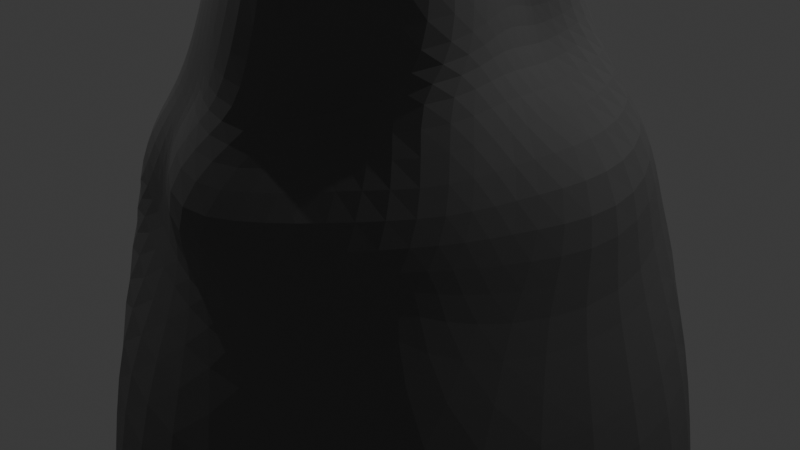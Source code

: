 # Source: Mountain.blend  (saved by Blender 5.0.119; exported with 4.5.12 LTS)
import bpy
from mathutils import Matrix  # noqa: F401  (used for matrix-valued properties, if any)

bpy.ops.wm.read_factory_settings(use_empty=True)
scene = bpy.context.scene
scene.name = 'Scene'

# ---- collections
col_collection = bpy.data.collections.new('Collection'); scene.collection.children.link(col_collection)
col_summer = bpy.data.collections.new('Summer'); col_collection.children.link(col_summer)
col_setup = bpy.data.collections.new('Setup'); col_collection.children.link(col_setup)

# ---- materials (node trees are filled in below, after node groups)
mat_stone_001 = bpy.data.materials.new('Stone.001')

# ---- material node trees
mat_stone_001.use_nodes = True; mat_stone_001.node_tree.nodes.clear()
_N = mat_stone_001.node_tree.nodes; _L = mat_stone_001.node_tree.links
n0 = _N.new('ShaderNodeBsdfPrincipled'); n0.name = 'Principled BSDF'; n0.location = (-200, 100)
n0.inputs[0].default_value = (0.141, 0.141, 0.141, 1.0)
n0.inputs[2].default_value = 0.8
n1 = _N.new('ShaderNodeOutputMaterial'); n1.name = 'Material Output'; n1.location = (200, 100)
_L.new(n0.outputs[0], n1.inputs[0])
n1.is_active_output = True

# ---- world
world_world = bpy.data.worlds.new('World'); scene.world = world_world
world_world.use_nodes = True; world_world.node_tree.nodes.clear()
_N = world_world.node_tree.nodes; _L = world_world.node_tree.links
n0 = _N.new('ShaderNodeOutputWorld'); n0.name = 'World Output'; n0.location = (200, 100)
n1 = _N.new('ShaderNodeBackground'); n1.name = 'Background'; n1.location = (-200, 100)
n1.inputs[0].default_value = (0.05088, 0.05088, 0.05088, 1.0)
_L.new(n1.outputs[0], n0.inputs[0])
n0.is_active_output = True
world_world.color = (0.05088, 0.05088, 0.05088)
world_world.sun_shadow_jitter_overblur = 0.0

# ---- cameras
cam_camera = bpy.data.cameras.new('Camera')
cam_camera.clip_end = 100.0
cam_camera.ortho_scale = 7.314

# ---- lights
light_light = bpy.data.lights.new('Light', 'POINT')
light_light.energy = 1000.0
light_light.shadow_soft_size = 0.1
light_light_001 = bpy.data.lights.new('Light.001', 'POINT')
light_light_001.energy = 1000.0
light_light_001.shadow_soft_size = 0.1

# ---- meshes
me_cylinder = bpy.data.meshes.new('Cylinder')
me_cylinder.from_pydata([(0.0, 1.0, -1.0), (0.0, 1.0, 1.0), (0.1951, 0.9808, -1.0), (0.1951, 0.9808, 1.0), (0.3827, 0.9239, -1.0), (0.3827, 0.9239, 1.0), (0.5556, 0.8315, -1.0), (0.5556, 0.8315, 1.0), (0.7071, 0.7071, -1.0), (0.7071, 0.7071, 1.0), (0.8315, 0.5556, -1.0), (0.8315, 0.5556, 1.0), (0.9239, 0.3827, -1.0), (0.9239, 0.3827, 1.0), (0.9808, 0.1951, -1.0), (0.9808, 0.1951, 1.0), (1.0, 0.0, -1.0), (1.0, 0.0, 1.0), (0.9808, -0.1951, -1.0), (0.9808, -0.1951, 1.0), (0.9239, -0.3827, -1.0), (0.9239, -0.3827, 1.0), (0.8315, -0.5556, -1.0), (0.8315, -0.5556, 1.0), (0.7071, -0.7071, -1.0), (0.7071, -0.7071, 1.0), (0.5556, -0.8315, -1.0), (0.5556, -0.8315, 1.0), (0.3827, -0.9239, -1.0), (0.3827, -0.9239, 1.0), (0.1951, -0.9808, -1.0), (0.1951, -0.9808, 1.0), (0.0, -1.0, -1.0), (0.0, -1.0, 1.0), (-0.1951, -0.9808, -1.0), (-0.1951, -0.9808, 1.0), (-0.3827, -0.9239, -1.0), (-0.3827, -0.9239, 1.0), (-0.5556, -0.8315, -1.0), (-0.5556, -0.8315, 1.0), (-0.7071, -0.7071, -1.0), (-0.7071, -0.7071, 1.0), (-0.8315, -0.5556, -1.0), (-0.8315, -0.5556, 1.0), (-0.9239, -0.3827, -1.0), (-0.9239, -0.3827, 1.0), (-0.9808, -0.1951, -1.0), (-0.9808, -0.1951, 1.0), (-1.0, 0.0, -1.0), (-1.0, 0.0, 1.0), (-0.9808, 0.1951, -1.0), (-0.9808, 0.1951, 1.0), (-0.9239, 0.3827, -1.0), (-0.9239, 0.3827, 1.0), (-0.8315, 0.5556, -1.0), (-0.8315, 0.5556, 1.0), (-0.7071, 0.7071, -1.0), (-0.7071, 0.7071, 1.0), (-0.5556, 0.8315, -1.0), (-0.5556, 0.8315, 1.0), (-0.3827, 0.9239, -1.0), (-0.3827, 0.9239, 1.0), (-0.1951, 0.9808, -1.0), (-0.1951, 0.9808, 1.0)], [], [(0, 1, 3, 2), (2, 3, 5, 4), (4, 5, 7, 6), (6, 7, 9, 8), (8, 9, 11, 10), (10, 11, 13, 12), (12, 13, 15, 14), (14, 15, 17, 16), (16, 17, 19, 18), (18, 19, 21, 20), (20, 21, 23, 22), (22, 23, 25, 24), (24, 25, 27, 26), (26, 27, 29, 28), (28, 29, 31, 30), (30, 31, 33, 32), (32, 33, 35, 34), (34, 35, 37, 36), (36, 37, 39, 38), (38, 39, 41, 40), (40, 41, 43, 42), (42, 43, 45, 44), (44, 45, 47, 46), (46, 47, 49, 48), (48, 49, 51, 50), (50, 51, 53, 52), (52, 53, 55, 54), (54, 55, 57, 56), (56, 57, 59, 58), (58, 59, 61, 60), (3, 1, 63, 61, 59, 57, 55, 53, 51, 49, 47, 45, 43, 41, 39, 37, 35, 33, 31, 29, 27, 25, 23, 21, 19, 17, 15, 13, 11, 9, 7, 5), (60, 61, 63, 62), (62, 63, 1, 0), (0, 2, 4, 6, 8, 10, 12, 14, 16, 18, 20, 22, 24, 26, 28, 30, 32, 34, 36, 38, 40, 42, 44, 46, 48, 50, 52, 54, 56, 58, 60, 62)])
_uv = me_cylinder.uv_layers.new(name='UVMap')
_uv.uv.foreach_set('vector', [1.0, 0.5, 1.0, 1.0, 0.9688, 1.0, 0.9688, 0.5, 0.9688, 0.5, 0.9688, 1.0, 0.9375, 1.0, 0.9375, 0.5, 0.9375, 0.5, 0.9375, 1.0, 0.9062, 1.0, 0.9062, 0.5, 0.9062, 0.5, 0.9062, 1.0, 0.875, 1.0, 0.875, 0.5, 0.875, 0.5, 0.875, 1.0, 0.8438, 1.0, 0.8438, 0.5, 0.8438, 0.5, 0.8438, 1.0, 0.8125, 1.0, 0.8125, 0.5, 0.8125, 0.5, 0.8125, 1.0, 0.7812, 1.0, 0.7812, 0.5, 0.7812, 0.5, 0.7812, 1.0, 0.75, 1.0, 0.75, 0.5, 0.75, 0.5, 0.75, 1.0, 0.7188, 1.0, 0.7188, 0.5, 0.7188, 0.5, 0.7188, 1.0, 0.6875, 1.0, 0.6875, 0.5, 0.6875, 0.5, 0.6875, 1.0, 0.6562, 1.0, 0.6562, 0.5, 0.6562, 0.5, 0.6562, 1.0, 0.625, 1.0, 0.625, 0.5, 0.625, 0.5, 0.625, 1.0, 0.5938, 1.0, 0.5938, 0.5, 0.5938, 0.5, 0.5938, 1.0, 0.5625, 1.0, 0.5625, 0.5, 0.5625, 0.5, 0.5625, 1.0, 0.5312, 1.0, 0.5312, 0.5, 0.5312, 0.5, 0.5312, 1.0, 0.5, 1.0, 0.5, 0.5, 0.5, 0.5, 0.5, 1.0, 0.4688, 1.0, 0.4688, 0.5, 0.4688, 0.5, 0.4688, 1.0, 0.4375, 1.0, 0.4375, 0.5, 0.4375, 0.5, 0.4375, 1.0, 0.4062, 1.0, 0.4062, 0.5, 0.4062, 0.5, 0.4062, 1.0, 0.375, 1.0, 0.375, 0.5, 0.375, 0.5, 0.375, 1.0, 0.3438, 1.0, 0.3438, 0.5, 0.3438, 0.5, 0.3438, 1.0, 0.3125, 1.0, 0.3125, 0.5, 0.3125, 0.5, 0.3125, 1.0, 0.2812, 1.0, 0.2812, 0.5, 0.2812, 0.5, 0.2812, 1.0, 0.25, 1.0, 0.25, 0.5, 0.25, 0.5, 0.25, 1.0, 0.2188, 1.0, 0.2188, 0.5, 0.2188, 0.5, 0.2188, 1.0, 0.1875, 1.0, 0.1875, 0.5, 0.1875, 0.5, 0.1875, 1.0, 0.1562, 1.0, 0.1562, 0.5, 0.1562, 0.5, 0.1562, 1.0, 0.125, 1.0, 0.125, 0.5, 0.125, 0.5, 0.125, 1.0, 0.09375, 1.0, 0.09375, 0.5, 0.09375, 0.5, 0.09375, 1.0, 0.0625, 1.0, 0.0625, 0.5, 0.2968, 0.4854, 0.25, 0.49, 0.2032, 0.4854, 0.1582, 0.4717, 0.1167, 0.4496, 0.08029, 0.4197, 0.05045, 0.3833, 0.02827, 0.3418, 0.01461, 0.2968, 0.01, 0.25, 0.01461, 0.2032, 0.02827, 0.1582, 0.05045, 0.1167, 0.08029, 0.08029, 0.1167, 0.05045, 0.1582, 0.02827, 0.2032, 0.01461, 0.25, 0.01, 0.2968, 0.01461, 0.3418, 0.02827, 0.3833, 0.05045, 0.4197, 0.08029, 0.4496, 0.1167, 0.4717, 0.1582, 0.4854, 0.2032, 0.49, 0.25, 0.4854, 0.2968, 0.4717, 0.3418, 0.4496, 0.3833, 0.4197, 0.4197, 0.3833, 0.4496, 0.3418, 0.4717, 0.0625, 0.5, 0.0625, 1.0, 0.03125, 1.0, 0.03125, 0.5, 0.03125, 0.5, 0.03125, 1.0, 0.0, 1.0, 0.0, 0.5, 0.75, 0.49, 0.7968, 0.4854, 0.8418, 0.4717, 0.8833, 0.4496, 0.9197, 0.4197, 0.9496, 0.3833, 0.9717, 0.3418, 0.9854, 0.2968, 0.99, 0.25, 0.9854, 0.2032, 0.9717, 0.1582, 0.9496, 0.1167, 0.9197, 0.08029, 0.8833, 0.05045, 0.8418, 0.02827, 0.7968, 0.01461, 0.75, 0.01, 0.7032, 0.01461, 0.6582, 0.02827, 0.6167, 0.05045, 0.5803, 0.08029, 0.5504, 0.1167, 0.5283, 0.1582, 0.5146, 0.2032, 0.51, 0.25, 0.5146, 0.2968, 0.5283, 0.3418, 0.5504, 0.3833, 0.5803, 0.4197, 0.6167, 0.4496, 0.6582, 0.4717, 0.7032, 0.4854])
me_cylinder.update()
me_cube_004 = bpy.data.meshes.new('Cube.004')
me_cube_004.from_pydata([(-1.469, -1.801, 0.1465), (-0.7472, -0.8137, 2.863), (-1.304, 1.41, 0.03019), (-0.7459, 0.5358, 2.806), (1.382, -1.572, -0.1149), (0.6691, -0.5413, 2.955), (1.148, 1.797, 0.03372), (0.9492, 1.129, 2.061), (-1.982, -0.6934, -0.181), (-0.8785, -1.25, 1.182), (-0.7474, -0.3754, 3.003), (-0.7853, 0.7452, 1.276), (-0.2847, 2.157, -0.1728), (0.1721, 0.7866, 2.782), (0.8228, 1.212, 1.379), (2.213, 0.06634, -0.275), (0.6572, 0.216, 2.76), (1.179, -0.8855, 1.278), (-0.1061, -1.766, -0.1514), (0.2186, -0.9462, 3.543), (0.1041, 0.09008, 3.033), (0.02972, -1.728, 0.784), (1.048, 0.2506, 1.108), (-0.06757, 1.041, 1.381), (-1.474, -0.0992, 1.39), (-1.612, -1.188, -0.001862), (-0.705, -0.8984, 2.614), (-0.7766, 0.009815, 2.821), (-1.155, 1.134, 0.5749), (-0.8079, 1.76, -0.1084), (0.5248, 0.8079, 2.803), (0.9045, 1.476, 0.655), (1.444, 1.725, -0.1549), (0.7265, -0.2771, 2.861), (1.575, -1.166, 0.4254), (0.7357, -2.072, -0.3884), (-0.1728, -0.8576, 3.208), (-2.109, 0.8279, 0.2003), (-1.255, -1.346, 0.6487), (-0.8053, -0.5974, 3.114), (-0.5742, 0.9325, 2.045), (0.7218, 1.826, -0.08468), (-0.4063, 0.7125, 2.765), (0.6156, 1.029, 2.04), (1.719, -1.041, -0.2816), (0.6919, 0.5912, 2.715), (1.102, -0.6881, 1.829), (-0.8508, -1.604, 0.02924), (0.5493, -0.6076, 3.341), (0.07524, -0.5473, 3.489), (0.05825, 0.5953, 2.706), (0.4564, 0.448, 3.15), (-0.7036, 0.1368, 3.478), (0.02736, -2.706, -1.801), (-0.1634, 2.757, -1.825), (-2.77, -0.2141, -1.787), (2.869, 0.2701, -1.872), (-0.3424, -1.421, 1.057), (0.6876, -0.7526, 1.055), (-0.3323, -2.328, 0.214), (0.1462, -1.381, 1.577), (1.098, -0.363, 1.345), (1.01, 0.8844, 1.358), (2.205, 0.2645, 0.4574), (0.7659, 0.4104, 1.929), (0.4029, 1.342, 1.488), (-0.6012, 1.154, 1.328), (-0.1211, 1.187, 0.6195), (0.1057, 1.105, 2.146), (-1.304, 0.3457, 1.288), (-1.057, -1.024, 1.369), (-1.845, -0.5364, 0.4612), (-1.096, -0.317, 2.528), (-0.7465, 0.5708, 1.948), (0.4214, 1.115, 2.119), (0.7471, 0.103, 2.125), (-0.3522, -1.4, 1.682), (2.044, -2.053, -1.867), (-0.4203, -0.5163, 4.241), (0.3573, -0.3484, 3.182), (0.4954, 0.6228, 2.996), (-0.3658, 0.2826, 3.118), (-1.866, -2.002, -1.627), (-2.224, 1.84, -1.799), (1.802, 2.256, -1.915), (-0.6937, -1.58, 0.5055), (0.9785, -1.87, 0.1812), (0.786, -0.9683, 1.785), (1.862, -0.4983, 0.4407), (1.75, 1.165, 0.5087), (0.8476, 0.8084, 2.023), (0.4768, 1.532, 0.6371), (-0.6087, 1.32, 0.6857), (-0.3074, 0.8812, 2.067), (-1.525, 0.4894, 0.5023), (-1.595, -1.03, 0.5659), (-1.001, -0.6618, 2.66), (0.03202, -2.908, -3.454), (-0.173, 2.961, -3.479), (-2.974, -0.2314, -3.439), (3.085, 0.2888, -3.53), (2.199, -2.207, -3.525), (-2.003, -2.152, -3.267), (-2.387, 1.975, -3.452), (1.939, 2.423, -3.577)], [], [(24, 72, 73, 69), (72, 10, 27, 73), (73, 27, 3, 40), (69, 73, 40, 11), (23, 68, 74, 65), (68, 13, 30, 74), (74, 30, 7, 43), (65, 74, 43, 14), (22, 64, 75, 61), (64, 16, 33, 75), (75, 33, 5, 46), (61, 75, 46, 17), (21, 60, 76, 57), (60, 19, 36, 76), (76, 36, 1, 26), (57, 76, 26, 9), (56, 15, 44, 77), (77, 44, 4, 35), (53, 77, 35, 18), (20, 52, 78, 49), (52, 10, 39, 78), (78, 39, 1, 36), (49, 78, 36, 19), (16, 51, 79, 33), (51, 20, 49, 79), (79, 49, 19, 48), (33, 79, 48, 5), (7, 30, 80, 45), (30, 13, 50, 80), (80, 50, 20, 51), (45, 80, 51, 16), (13, 42, 81, 50), (42, 3, 27, 81), (81, 27, 10, 52), (50, 81, 52, 20), (8, 55, 82, 25), (82, 53, 18, 47), (25, 82, 47, 0), (2, 29, 83, 37), (29, 12, 54, 83), (37, 83, 55, 8), (12, 41, 84, 54), (41, 6, 32, 84), (84, 32, 15, 56), (18, 59, 85, 47), (59, 21, 57, 85), (85, 57, 9, 38), (47, 85, 38, 0), (4, 34, 86, 35), (34, 17, 58, 86), (86, 58, 21, 59), (35, 86, 59, 18), (17, 46, 87, 58), (46, 5, 48, 87), (87, 48, 19, 60), (58, 87, 60, 21), (15, 63, 88, 44), (63, 22, 61, 88), (88, 61, 17, 34), (44, 88, 34, 4), (6, 31, 89, 32), (31, 14, 62, 89), (89, 62, 22, 63), (32, 89, 63, 15), (14, 43, 90, 62), (43, 7, 45, 90), (90, 45, 16, 64), (62, 90, 64, 22), (12, 67, 91, 41), (67, 23, 65, 91), (91, 65, 14, 31), (41, 91, 31, 6), (2, 28, 92, 29), (28, 11, 66, 92), (92, 66, 23, 67), (29, 92, 67, 12), (11, 40, 93, 66), (40, 3, 42, 93), (93, 42, 13, 68), (66, 93, 68, 23), (8, 71, 94, 37), (71, 24, 69, 94), (94, 69, 11, 28), (37, 94, 28, 2), (0, 38, 95, 25), (38, 9, 70, 95), (95, 70, 24, 71), (25, 95, 71, 8), (9, 26, 96, 70), (26, 1, 39, 96), (96, 39, 10, 72), (70, 96, 72, 24), (56, 77, 101, 100), (54, 84, 104, 98), (82, 55, 99, 102), (83, 54, 98, 103), (77, 53, 97, 101), (53, 82, 102, 97), (84, 56, 100, 104), (55, 83, 103, 99)])
_uv = me_cube_004.uv_layers.new(name='UVMap')
_uv.uv.foreach_set('vector', [0.5, 0.125, 0.5625, 0.125, 0.5625, 0.1875, 0.5, 0.1875, 0.5625, 0.125, 0.625, 0.125, 0.625, 0.1875, 0.5625, 0.1875, 0.5625, 0.1875, 0.625, 0.1875, 0.625, 0.25, 0.5625, 0.25, 0.5, 0.1875, 0.5625, 0.1875, 0.5625, 0.25, 0.5, 0.25, 0.5, 0.375, 0.5625, 0.375, 0.5625, 0.4375, 0.5, 0.4375, 0.5625, 0.375, 0.625, 0.375, 0.625, 0.4375, 0.5625, 0.4375, 0.5625, 0.4375, 0.625, 0.4375, 0.625, 0.5, 0.5625, 0.5, 0.5, 0.4375, 0.5625, 0.4375, 0.5625, 0.5, 0.5, 0.5, 0.5, 0.625, 0.5625, 0.625, 0.5625, 0.6875, 0.5, 0.6875, 0.5625, 0.625, 0.625, 0.625, 0.625, 0.6875, 0.5625, 0.6875, 0.5625, 0.6875, 0.625, 0.6875, 0.625, 0.75, 0.5625, 0.75, 0.5, 0.6875, 0.5625, 0.6875, 0.5625, 0.75, 0.5, 0.75, 0.5, 0.875, 0.5625, 0.875, 0.5625, 0.9375, 0.5, 0.9375, 0.5625, 0.875, 0.625, 0.875, 0.625, 0.9375, 0.5625, 0.9375, 0.5625, 0.9375, 0.625, 0.9375, 0.625, 1.0, 0.5625, 1.0, 0.5, 0.9375, 0.5625, 0.9375, 0.5625, 1.0, 0.5, 1.0, 0.3125, 0.625, 0.375, 0.625, 0.375, 0.6875, 0.3125, 0.6875, 0.3125, 0.6875, 0.375, 0.6875, 0.375, 0.75, 0.3125, 0.75, 0.25, 0.6875, 0.3125, 0.6875, 0.3125, 0.75, 0.25, 0.75, 0.75, 0.625, 0.8125, 0.625, 0.8125, 0.6875, 0.75, 0.6875, 0.8125, 0.625, 0.875, 0.625, 0.875, 0.6875, 0.8125, 0.6875, 0.8125, 0.6875, 0.875, 0.6875, 0.875, 0.75, 0.8125, 0.75, 0.75, 0.6875, 0.8125, 0.6875, 0.8125, 0.75, 0.75, 0.75, 0.625, 0.625, 0.6875, 0.625, 0.6875, 0.6875, 0.625, 0.6875, 0.6875, 0.625, 0.75, 0.625, 0.75, 0.6875, 0.6875, 0.6875, 0.6875, 0.6875, 0.75, 0.6875, 0.75, 0.75, 0.6875, 0.75, 0.625, 0.6875, 0.6875, 0.6875, 0.6875, 0.75, 0.625, 0.75, 0.625, 0.5, 0.6875, 0.5, 0.6875, 0.5625, 0.625, 0.5625, 0.6875, 0.5, 0.75, 0.5, 0.75, 0.5625, 0.6875, 0.5625, 0.6875, 0.5625, 0.75, 0.5625, 0.75, 0.625, 0.6875, 0.625, 0.625, 0.5625, 0.6875, 0.5625, 0.6875, 0.625, 0.625, 0.625, 0.75, 0.5, 0.8125, 0.5, 0.8125, 0.5625, 0.75, 0.5625, 0.8125, 0.5, 0.875, 0.5, 0.875, 0.5625, 0.8125, 0.5625, 0.8125, 0.5625, 0.875, 0.5625, 0.875, 0.625, 0.8125, 0.625, 0.75, 0.5625, 0.8125, 0.5625, 0.8125, 0.625, 0.75, 0.625, 0.125, 0.625, 0.1875, 0.625, 0.1875, 0.6875, 0.125, 0.6875, 0.1875, 0.6875, 0.25, 0.6875, 0.25, 0.75, 0.1875, 0.75, 0.125, 0.6875, 0.1875, 0.6875, 0.1875, 0.75, 0.125, 0.75, 0.125, 0.5, 0.1875, 0.5, 0.1875, 0.5625, 0.125, 0.5625, 0.1875, 0.5, 0.25, 0.5, 0.25, 0.5625, 0.1875, 0.5625, 0.125, 0.5625, 0.1875, 0.5625, 0.1875, 0.625, 0.125, 0.625, 0.25, 0.5, 0.3125, 0.5, 0.3125, 0.5625, 0.25, 0.5625, 0.3125, 0.5, 0.375, 0.5, 0.375, 0.5625, 0.3125, 0.5625, 0.3125, 0.5625, 0.375, 0.5625, 0.375, 0.625, 0.3125, 0.625, 0.375, 0.875, 0.4375, 0.875, 0.4375, 0.9375, 0.375, 0.9375, 0.4375, 0.875, 0.5, 0.875, 0.5, 0.9375, 0.4375, 0.9375, 0.4375, 0.9375, 0.5, 0.9375, 0.5, 1.0, 0.4375, 1.0, 0.375, 0.9375, 0.4375, 0.9375, 0.4375, 1.0, 0.375, 1.0, 0.375, 0.75, 0.4375, 0.75, 0.4375, 0.8125, 0.375, 0.8125, 0.4375, 0.75, 0.5, 0.75, 0.5, 0.8125, 0.4375, 0.8125, 0.4375, 0.8125, 0.5, 0.8125, 0.5, 0.875, 0.4375, 0.875, 0.375, 0.8125, 0.4375, 0.8125, 0.4375, 0.875, 0.375, 0.875, 0.5, 0.75, 0.5625, 0.75, 0.5625, 0.8125, 0.5, 0.8125, 0.5625, 0.75, 0.625, 0.75, 0.625, 0.8125, 0.5625, 0.8125, 0.5625, 0.8125, 0.625, 0.8125, 0.625, 0.875, 0.5625, 0.875, 0.5, 0.8125, 0.5625, 0.8125, 0.5625, 0.875, 0.5, 0.875, 0.375, 0.625, 0.4375, 0.625, 0.4375, 0.6875, 0.375, 0.6875, 0.4375, 0.625, 0.5, 0.625, 0.5, 0.6875, 0.4375, 0.6875, 0.4375, 0.6875, 0.5, 0.6875, 0.5, 0.75, 0.4375, 0.75, 0.375, 0.6875, 0.4375, 0.6875, 0.4375, 0.75, 0.375, 0.75, 0.375, 0.5, 0.4375, 0.5, 0.4375, 0.5625, 0.375, 0.5625, 0.4375, 0.5, 0.5, 0.5, 0.5, 0.5625, 0.4375, 0.5625, 0.4375, 0.5625, 0.5, 0.5625, 0.5, 0.625, 0.4375, 0.625, 0.375, 0.5625, 0.4375, 0.5625, 0.4375, 0.625, 0.375, 0.625, 0.5, 0.5, 0.5625, 0.5, 0.5625, 0.5625, 0.5, 0.5625, 0.5625, 0.5, 0.625, 0.5, 0.625, 0.5625, 0.5625, 0.5625, 0.5625, 0.5625, 0.625, 0.5625, 0.625, 0.625, 0.5625, 0.625, 0.5, 0.5625, 0.5625, 0.5625, 0.5625, 0.625, 0.5, 0.625, 0.375, 0.375, 0.4375, 0.375, 0.4375, 0.4375, 0.375, 0.4375, 0.4375, 0.375, 0.5, 0.375, 0.5, 0.4375, 0.4375, 0.4375, 0.4375, 0.4375, 0.5, 0.4375, 0.5, 0.5, 0.4375, 0.5, 0.375, 0.4375, 0.4375, 0.4375, 0.4375, 0.5, 0.375, 0.5, 0.375, 0.25, 0.4375, 0.25, 0.4375, 0.3125, 0.375, 0.3125, 0.4375, 0.25, 0.5, 0.25, 0.5, 0.3125, 0.4375, 0.3125, 0.4375, 0.3125, 0.5, 0.3125, 0.5, 0.375, 0.4375, 0.375, 0.375, 0.3125, 0.4375, 0.3125, 0.4375, 0.375, 0.375, 0.375, 0.5, 0.25, 0.5625, 0.25, 0.5625, 0.3125, 0.5, 0.3125, 0.5625, 0.25, 0.625, 0.25, 0.625, 0.3125, 0.5625, 0.3125, 0.5625, 0.3125, 0.625, 0.3125, 0.625, 0.375, 0.5625, 0.375, 0.5, 0.3125, 0.5625, 0.3125, 0.5625, 0.375, 0.5, 0.375, 0.375, 0.125, 0.4375, 0.125, 0.4375, 0.1875, 0.375, 0.1875, 0.4375, 0.125, 0.5, 0.125, 0.5, 0.1875, 0.4375, 0.1875, 0.4375, 0.1875, 0.5, 0.1875, 0.5, 0.25, 0.4375, 0.25, 0.375, 0.1875, 0.4375, 0.1875, 0.4375, 0.25, 0.375, 0.25, 0.375, 0.0, 0.4375, 0.0, 0.4375, 0.0625, 0.375, 0.0625, 0.4375, 0.0, 0.5, 0.0, 0.5, 0.0625, 0.4375, 0.0625, 0.4375, 0.0625, 0.5, 0.0625, 0.5, 0.125, 0.4375, 0.125, 0.375, 0.0625, 0.4375, 0.0625, 0.4375, 0.125, 0.375, 0.125, 0.5, 0.0, 0.5625, 0.0, 0.5625, 0.0625, 0.5, 0.0625, 0.5625, 0.0, 0.625, 0.0, 0.625, 0.0625, 0.5625, 0.0625, 0.5625, 0.0625, 0.625, 0.0625, 0.625, 0.125, 0.5625, 0.125, 0.5, 0.0625, 0.5625, 0.0625, 0.5625, 0.125, 0.5, 0.125, 0.3125, 0.625, 0.3125, 0.6875, 0.3125, 0.6875, 0.3125, 0.625, 0.25, 0.5625, 0.3125, 0.5625, 0.3125, 0.5625, 0.25, 0.5625, 0.1875, 0.6875, 0.1875, 0.625, 0.1875, 0.625, 0.1875, 0.6875, 0.1875, 0.5625, 0.25, 0.5625, 0.25, 0.5625, 0.1875, 0.5625, 0.3125, 0.6875, 0.25, 0.6875, 0.25, 0.6875, 0.3125, 0.6875, 0.25, 0.6875, 0.1875, 0.6875, 0.1875, 0.6875, 0.25, 0.6875, 0.3125, 0.5625, 0.3125, 0.625, 0.3125, 0.625, 0.3125, 0.5625, 0.1875, 0.625, 0.1875, 0.5625, 0.1875, 0.5625, 0.1875, 0.625])
me_cube_004.materials.append(mat_stone_001)
me_cube_004.update()

# ---- objects
ob_cylinder = bpy.data.objects.new('Cylinder', me_cylinder)
ob_cube = bpy.data.objects.new('Cube', me_cube_004)
ob_camera = bpy.data.objects.new('Camera', cam_camera)
ob_light = bpy.data.objects.new('Light', light_light)
ob_light_001 = bpy.data.objects.new('Light.001', light_light_001)

# ---- transforms, parenting, visibility, modifiers, constraints
ob_cylinder.location = (0.0, 0.0, -1.941)
ob_cylinder.scale = (2.645, 2.645, -0.03799)
ob_cube.location = (0.0, 0.0, 0.4615)
_m = ob_cube.modifiers.new('Subdivision', 'SUBSURF')
_m = ob_cube.modifiers.new('Displace', 'DISPLACE')
_m.strength = 0.9
ob_camera.location = (7.359, -6.926, 4.958)
ob_camera.rotation_euler = (1.109, 0.0, 0.8149)
ob_camera.lock_rotations_4d = False
ob_camera.empty_display_type = 'ARROWS'
ob_camera.color = (0.0, 0.0, 0.0, 0.0)
ob_camera.display_type = 'WIRE'
ob_camera.lineart.crease_threshold = 0.0
ob_light.location = (4.745, 5.953, 9.176)
ob_light.rotation_euler = (0.6503, 0.05522, 1.866)
ob_light.lock_rotations_4d = False
ob_light.empty_display_type = 'ARROWS'
ob_light.color = (0.0, 0.0, 0.0, 0.0)
ob_light.lineart.crease_threshold = 0.0
ob_light_001.location = (-8.396, -1.158, 9.176)
ob_light_001.rotation_euler = (0.6503, 0.05522, 1.866)
ob_light_001.lock_rotations_4d = False
ob_light_001.empty_display_type = 'ARROWS'
ob_light_001.color = (0.0, 0.0, 0.0, 0.0)
ob_light_001.lineart.crease_threshold = 0.0

# ---- collection membership
col_collection.objects.link(ob_cylinder)
col_summer.objects.link(ob_cube)
col_setup.objects.link(ob_camera)
col_setup.objects.link(ob_light)
col_setup.objects.link(ob_light_001)

# ---- scene / render settings (as saved in the file)
scene.camera = ob_camera
scene.frame_start = 1; scene.frame_end = 250; scene.frame_set(0)
scene.render.engine = 'BLENDER_EEVEE_NEXT'
scene.render.bake_bias = 0.0
scene.render.bake_samples = 0
scene.cycles.sampling_pattern = 'TABULATED_SOBOL'
scene.eevee.use_volume_custom_range = False
bpy.context.view_layer.update()
